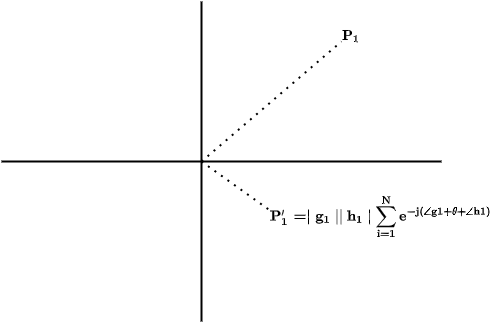

The diagram above was exported from draw.io. Its source (the exported page's mxGraphModel, read from the mxfile embedded in the PNG):
<mxGraphModel dx="1038" dy="519" grid="1" gridSize="10" guides="1" tooltips="1" connect="1" arrows="1" fold="1" page="1" pageScale="1" pageWidth="850" pageHeight="1100" math="1" shadow="0">
  <root>
    <mxCell id="0" />
    <mxCell id="1" parent="0" />
    <mxCell id="BSRLhRzd1How3aiSqATw-1" value="" style="endArrow=none;html=1;rounded=0;strokeWidth=2;" parent="1" edge="1">
      <mxGeometry width="50" height="50" relative="1" as="geometry">
        <mxPoint x="400" y="440" as="sourcePoint" />
        <mxPoint x="400" y="120" as="targetPoint" />
      </mxGeometry>
    </mxCell>
    <mxCell id="BSRLhRzd1How3aiSqATw-2" value="" style="endArrow=none;html=1;rounded=0;strokeWidth=2;" parent="1" edge="1">
      <mxGeometry width="50" height="50" relative="1" as="geometry">
        <mxPoint x="200" y="280" as="sourcePoint" />
        <mxPoint x="640" y="280" as="targetPoint" />
      </mxGeometry>
    </mxCell>
    <mxCell id="BSRLhRzd1How3aiSqATw-3" value="$$\bf{P_1}$$" style="text;html=1;align=center;verticalAlign=middle;whiteSpace=wrap;rounded=0;fontStyle=1" parent="1" vertex="1">
      <mxGeometry x="520" y="140" width="60" height="30" as="geometry" />
    </mxCell>
    <mxCell id="BSRLhRzd1How3aiSqATw-5" value="" style="endArrow=none;dashed=1;html=1;dashPattern=1 3;strokeWidth=2;rounded=0;elbow=vertical;" parent="1" edge="1">
      <mxGeometry width="50" height="50" relative="1" as="geometry">
        <mxPoint x="400" y="280" as="sourcePoint" />
        <mxPoint x="540" y="160" as="targetPoint" />
      </mxGeometry>
    </mxCell>
    <mxCell id="BSRLhRzd1How3aiSqATw-7" value="" style="endArrow=none;dashed=1;html=1;dashPattern=1 3;strokeWidth=2;rounded=0;elbow=vertical;" parent="1" edge="1">
      <mxGeometry width="50" height="50" relative="1" as="geometry">
        <mxPoint x="400" y="280" as="sourcePoint" />
        <mxPoint x="470" y="330" as="targetPoint" />
      </mxGeometry>
    </mxCell>
    <mxCell id="BSRLhRzd1How3aiSqATw-8" value="$$\bf{P_1 '} = \mid g_1&amp;nbsp; \mid&amp;nbsp;\mid h_1&amp;nbsp; \mid \sum_{i=1} ^N e^{-j ( \angle{g1}+\theta&lt;br&gt;+\angle{h1}&lt;br&gt;&amp;nbsp;)}&lt;br&gt;$$" style="text;html=1;strokeColor=none;fillColor=none;align=center;verticalAlign=middle;whiteSpace=wrap;rounded=0;fontStyle=1" parent="1" vertex="1">
      <mxGeometry x="540" y="320" width="80" height="30" as="geometry" />
    </mxCell>
  </root>
</mxGraphModel>